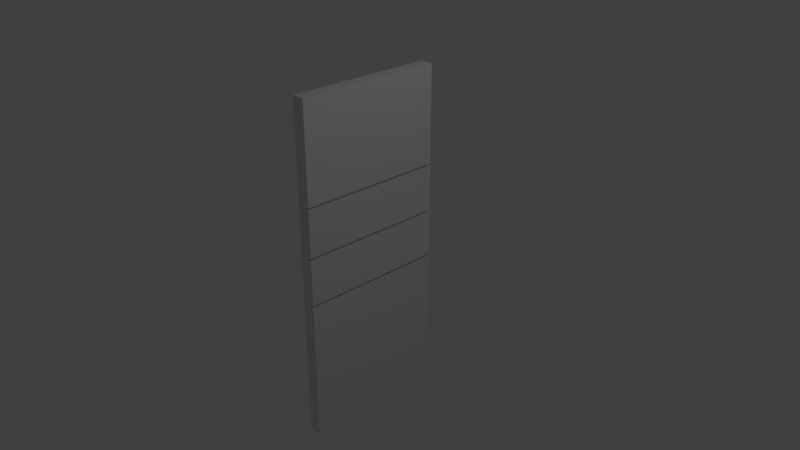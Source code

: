 # Source: SideWall.blend  (saved by Blender 2.79.0; exported with 4.5.12 LTS)
import bpy
from mathutils import Matrix  # noqa: F401  (used for matrix-valued properties, if any)

bpy.ops.wm.read_factory_settings(use_empty=True)
scene = bpy.context.scene
scene.name = 'Scene'

# ---- collections
col_collection_1 = bpy.data.collections.new('Collection 1'); scene.collection.children.link(col_collection_1)

# ---- materials (node trees are filled in below, after node groups)
mat_material = bpy.data.materials.new('Material')
mat_material.alpha_threshold = 0.0
mat_material.use_transparent_shadow = False
mat_material.roughness = 0.5
mat_material.line_color = (0.0, 0.0, 0.0, 1.0)

# ---- material node trees

# ---- world
world_world = bpy.data.worlds.new('World'); scene.world = world_world
world_world.color = (0.05088, 0.05088, 0.05088)
world_world.use_sun_shadow = False
world_world.sun_shadow_jitter_overblur = 0.0
world_world.cycles.sampling_method = 'MANUAL'

# ---- cameras
cam_camera = bpy.data.cameras.new('Camera')
cam_camera.clip_end = 100.0
cam_camera.lens = 35.0
cam_camera.sensor_width = 32.0
cam_camera.sensor_height = 18.0
cam_camera.ortho_scale = 7.314
cam_camera.dof.focus_distance = 0.0
cam_camera.dof.aperture_fstop = 128.0

# ---- lights
light_lamp = bpy.data.lights.new('Lamp', 'POINT')
light_lamp.transmission_factor = 0.0
light_lamp.cutoff_distance = 30.0
light_lamp.energy = 100.0
light_lamp.shadow_buffer_clip_start = 1.001
light_lamp.shadow_soft_size = 0.1
light_lamp.shadow_maximum_resolution = 0.006
light_lamp.use_absolute_resolution = True

# ---- meshes
me_cube = bpy.data.meshes.new('Cube')
me_cube.from_pydata([(1.0, 1.0, -2.326), (1.0, -1.0, -2.326), (-1.0, -1.0, -2.326), (-1.0, 1.0, -2.326), (1.0, 1.0, 2.326), (1.0, -1.0, 2.326), (-1.0, -1.0, 2.326), (-1.0, 1.0, 2.326), (1.0, 1.0, -1.661), (1.0, 1.0, -0.9969), (1.0, 1.0, -0.3323), (1.0, 1.0, 0.3323), (1.0, 1.0, 0.9969), (1.0, 1.0, 1.661), (1.0, -1.0, -1.661), (1.0, -1.0, -0.9969), (1.0, -1.0, -0.3323), (1.0, -1.0, 0.3323), (1.0, -1.0, 0.9969), (1.0, -1.0, 1.661), (-1.0, -1.0, -1.661), (-1.0, -1.0, -0.9969), (-1.0, -1.0, -0.3323), (-1.0, -1.0, 0.3323), (-1.0, -1.0, 0.9969), (-1.0, -1.0, 1.661), (-1.0, 1.0, -1.661), (-1.0, 1.0, -0.9969), (-1.0, 1.0, -0.3323), (-1.0, 1.0, 0.3323), (-1.0, 1.0, 0.9969), (-1.0, 1.0, 1.661), (1.0, 1.0, 0.9609), (1.0, -1.0, 0.9609), (-1.0, -1.0, 0.9609), (-1.0, 1.0, 0.9609), (1.0, 1.0, 0.2883), (1.0, -1.0, 0.2883), (-1.0, -1.0, 0.2883), (-1.0, 1.0, 0.2883), (1.0, 1.0, -0.3809), (1.0, -1.0, -0.3809), (-1.0, -1.0, -0.3809), (-1.0, 1.0, -0.3809), (-0.0399, 1.0, -0.3809), (-0.0399, 1.0, -0.3323), (-0.0399, 1.0, 0.2883), (-0.0399, 1.0, 0.3323), (-0.0399, 1.0, 0.9609), (-0.0399, 1.0, 0.9969), (-0.0399, -1.0, -0.3809), (-0.0399, -1.0, -0.3323), (-0.0399, -1.0, 0.2883), (-0.0399, -1.0, 0.3323), (-0.0399, -1.0, 0.9609), (-0.0399, -1.0, 0.9969), (-0.9793, -1.0, -0.3809), (-0.9793, -1.0, -0.3323), (-0.9793, -1.0, 0.2883), (-0.9793, -1.0, 0.3323), (-0.9793, -1.0, 0.9609), (-0.9793, -1.0, 0.9969), (-0.9793, 1.0, -0.3809), (-0.9793, 1.0, -0.3323), (-0.9793, 1.0, 0.2883), (-0.9793, 1.0, 0.3323), (-0.9793, 1.0, 0.9609), (-0.9793, 1.0, 0.9969)], [], [(0, 1, 2, 3), (4, 7, 6, 5), (13, 4, 5, 19), (19, 5, 6, 25), (4, 13, 31, 7), (8, 0, 3, 26), (13, 12, 30, 31), (32, 11, 29, 35), (36, 10, 28, 39), (40, 9, 27, 43), (9, 8, 26, 27), (1, 14, 20, 2), (14, 15, 21, 20), (34, 33, 54, 60), (16, 22, 57, 51), (38, 37, 52, 58), (18, 19, 25, 24), (0, 8, 14, 1), (8, 9, 15, 14), (11, 17, 53, 47), (42, 41, 50, 56), (33, 32, 48, 54), (12, 13, 19, 18), (11, 32, 33, 17), (17, 33, 34, 23), (24, 34, 60, 61), (10, 36, 37, 16), (16, 37, 38, 22), (37, 36, 46, 52), (9, 40, 41, 15), (15, 41, 42, 21), (10, 16, 51, 45), (50, 51, 57, 56), (52, 53, 59, 58), (54, 55, 61, 60), (49, 48, 66, 67), (47, 46, 64, 65), (45, 44, 62, 63), (40, 43, 62, 44), (30, 12, 49, 67), (12, 18, 55, 49), (36, 39, 64, 46), (17, 23, 59, 53), (32, 35, 66, 48), (29, 11, 47, 65), (18, 24, 61, 55), (28, 10, 45, 63), (43, 28, 63, 62), (39, 29, 65, 64), (22, 42, 56, 57), (35, 30, 67, 66), (23, 38, 58, 59), (41, 40, 44, 50)])
me_cube.materials.append(mat_material)
me_cube.use_remesh_preserve_volume = False
me_cube.use_remesh_preserve_attributes = False
me_cube.use_mirror_vertex_groups = False
me_cube.update()

# ---- objects
ob_cube = bpy.data.objects.new('Cube', me_cube)
ob_lamp = bpy.data.objects.new('Lamp', light_lamp)
ob_camera = bpy.data.objects.new('Camera', cam_camera)

# ---- transforms, parenting, visibility, modifiers, constraints
ob_cube.location = (0.0, 0.0, 0.0)
ob_cube.scale = (0.08798, 1.0, 1.0)
ob_cube.lock_rotations_4d = False
ob_cube.empty_display_type = 'ARROWS'
ob_cube.lineart.crease_threshold = 0.0
ob_lamp.location = (4.076, 1.005, 5.904)
ob_lamp.rotation_euler = (0.6503, 0.05522, 1.866)
ob_lamp.lock_rotations_4d = False
ob_lamp.empty_display_type = 'ARROWS'
ob_lamp.color = (0.0, 0.0, 0.0, 0.0)
ob_lamp.lineart.crease_threshold = 0.0
ob_camera.location = (7.481, -6.508, 5.344)
ob_camera.rotation_euler = (1.109, 0.0, 0.8149)
ob_camera.lock_rotations_4d = False
ob_camera.empty_display_type = 'ARROWS'
ob_camera.color = (0.0, 0.0, 0.0, 0.0)
ob_camera.display_type = 'WIRE'
ob_camera.lineart.crease_threshold = 0.0

# ---- collection membership
col_collection_1.objects.link(ob_cube)
col_collection_1.objects.link(ob_lamp)
col_collection_1.objects.link(ob_camera)

# ---- scene / render settings (as saved in the file)
scene.camera = ob_camera
scene.frame_start = 1; scene.frame_end = 250; scene.frame_set(1)
scene.render.engine = 'BLENDER_EEVEE_NEXT'
scene.render.resolution_percentage = 50
scene.render.dither_intensity = 0.0
scene.cycles.use_denoising = False
scene.cycles.samples = 128
scene.cycles.sampling_pattern = 'TABULATED_SOBOL'
scene.cycles.use_adaptive_sampling = False
scene.cycles.use_light_tree = False
scene.cycles.blur_glossy = 0.0
scene.cycles.sample_clamp_indirect = 0.0
scene.view_settings.view_transform = 'Standard'
bpy.context.view_layer.update()
